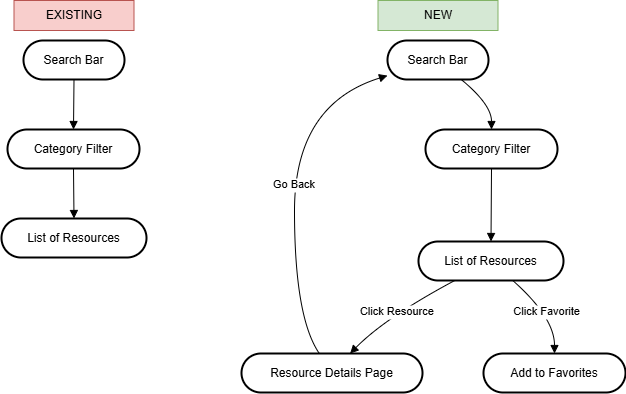

The diagram above was exported from draw.io. Its source (the exported page's mxGraphModel, read from the mxfile embedded in the PNG):
<mxGraphModel dx="1434" dy="746" grid="1" gridSize="10" guides="1" tooltips="1" connect="1" arrows="1" fold="1" page="1" pageScale="1" pageWidth="850" pageHeight="1100" math="0" shadow="0">
  <root>
    <mxCell id="0" />
    <mxCell id="1" parent="0" />
    <mxCell id="pH3MAY9sNw5RK2otgEXr-1" value="Search Bar" style="rounded=1;whiteSpace=wrap;arcSize=50;strokeWidth=2;" parent="1" vertex="1">
      <mxGeometry x="42" y="80" width="101" height="39" as="geometry" />
    </mxCell>
    <mxCell id="pH3MAY9sNw5RK2otgEXr-2" value="Category Filter" style="rounded=1;whiteSpace=wrap;arcSize=50;strokeWidth=2;" parent="1" vertex="1">
      <mxGeometry x="26" y="169" width="132" height="39" as="geometry" />
    </mxCell>
    <mxCell id="pH3MAY9sNw5RK2otgEXr-3" value="List of Resources" style="rounded=1;whiteSpace=wrap;arcSize=50;strokeWidth=2;" parent="1" vertex="1">
      <mxGeometry x="20" y="258" width="145" height="39" as="geometry" />
    </mxCell>
    <mxCell id="pH3MAY9sNw5RK2otgEXr-4" value="" style="curved=1;startArrow=none;endArrow=block;exitX=0.5;exitY=1;entryX=0.5;entryY=0;rounded=0;" parent="1" source="pH3MAY9sNw5RK2otgEXr-1" target="pH3MAY9sNw5RK2otgEXr-2" edge="1">
      <mxGeometry relative="1" as="geometry">
        <Array as="points" />
      </mxGeometry>
    </mxCell>
    <mxCell id="pH3MAY9sNw5RK2otgEXr-5" value="" style="curved=1;startArrow=none;endArrow=block;exitX=0.5;exitY=1;entryX=0.5;entryY=0;rounded=0;" parent="1" source="pH3MAY9sNw5RK2otgEXr-2" target="pH3MAY9sNw5RK2otgEXr-3" edge="1">
      <mxGeometry relative="1" as="geometry">
        <Array as="points" />
      </mxGeometry>
    </mxCell>
    <mxCell id="RLHU2DGhzQ46KVW6JD_h-1" value="Search Bar" style="rounded=1;whiteSpace=wrap;arcSize=50;strokeWidth=2;" vertex="1" parent="1">
      <mxGeometry x="406" y="80" width="101" height="39" as="geometry" />
    </mxCell>
    <mxCell id="RLHU2DGhzQ46KVW6JD_h-2" value="Category Filter" style="rounded=1;whiteSpace=wrap;arcSize=50;strokeWidth=2;" vertex="1" parent="1">
      <mxGeometry x="444" y="169" width="132" height="39" as="geometry" />
    </mxCell>
    <mxCell id="RLHU2DGhzQ46KVW6JD_h-3" value="List of Resources" style="rounded=1;whiteSpace=wrap;arcSize=50;strokeWidth=2;" vertex="1" parent="1">
      <mxGeometry x="437" y="281" width="145" height="39" as="geometry" />
    </mxCell>
    <mxCell id="RLHU2DGhzQ46KVW6JD_h-4" value="Resource Details Page" style="rounded=1;whiteSpace=wrap;arcSize=50;strokeWidth=2;" vertex="1" parent="1">
      <mxGeometry x="260" y="393" width="181" height="39" as="geometry" />
    </mxCell>
    <mxCell id="RLHU2DGhzQ46KVW6JD_h-5" value="Add to Favorites" style="rounded=1;whiteSpace=wrap;arcSize=50;strokeWidth=2;" vertex="1" parent="1">
      <mxGeometry x="502" y="393" width="142" height="39" as="geometry" />
    </mxCell>
    <mxCell id="RLHU2DGhzQ46KVW6JD_h-6" value="" style="curved=1;startArrow=none;endArrow=block;exitX=0.73;exitY=1;entryX=0.5;entryY=0;rounded=0;" edge="1" parent="1" source="RLHU2DGhzQ46KVW6JD_h-1" target="RLHU2DGhzQ46KVW6JD_h-2">
      <mxGeometry relative="1" as="geometry">
        <Array as="points">
          <mxPoint x="510" y="144" />
        </Array>
      </mxGeometry>
    </mxCell>
    <mxCell id="RLHU2DGhzQ46KVW6JD_h-7" value="" style="curved=1;startArrow=none;endArrow=block;exitX=0.5;exitY=1;entryX=0.5;entryY=0;rounded=0;" edge="1" parent="1" source="RLHU2DGhzQ46KVW6JD_h-2" target="RLHU2DGhzQ46KVW6JD_h-3">
      <mxGeometry relative="1" as="geometry">
        <Array as="points" />
      </mxGeometry>
    </mxCell>
    <mxCell id="RLHU2DGhzQ46KVW6JD_h-8" value="Click Resource" style="curved=1;startArrow=none;endArrow=block;exitX=0.25;exitY=1;entryX=0.6;entryY=0;rounded=0;" edge="1" parent="1" source="RLHU2DGhzQ46KVW6JD_h-3" target="RLHU2DGhzQ46KVW6JD_h-4">
      <mxGeometry relative="1" as="geometry">
        <Array as="points">
          <mxPoint x="404" y="357" />
        </Array>
      </mxGeometry>
    </mxCell>
    <mxCell id="RLHU2DGhzQ46KVW6JD_h-9" value="Click Favorite" style="curved=1;startArrow=none;endArrow=block;exitX=0.65;exitY=1;entryX=0.5;entryY=0;rounded=0;" edge="1" parent="1" source="RLHU2DGhzQ46KVW6JD_h-3" target="RLHU2DGhzQ46KVW6JD_h-5">
      <mxGeometry relative="1" as="geometry">
        <Array as="points">
          <mxPoint x="573" y="357" />
        </Array>
      </mxGeometry>
    </mxCell>
    <mxCell id="RLHU2DGhzQ46KVW6JD_h-10" value="Go Back" style="curved=1;startArrow=none;endArrow=block;exitX=0.43;exitY=0;entryX=0;entryY=0.9;rounded=0;" edge="1" parent="1" source="RLHU2DGhzQ46KVW6JD_h-4" target="RLHU2DGhzQ46KVW6JD_h-1">
      <mxGeometry relative="1" as="geometry">
        <Array as="points">
          <mxPoint x="313" y="357" />
          <mxPoint x="313" y="144" />
        </Array>
      </mxGeometry>
    </mxCell>
    <mxCell id="RLHU2DGhzQ46KVW6JD_h-12" value="EXISTING" style="text;html=1;align=center;verticalAlign=middle;whiteSpace=wrap;rounded=0;fillColor=#f8cecc;strokeColor=#b85450;" vertex="1" parent="1">
      <mxGeometry x="32.5" y="40" width="120" height="30" as="geometry" />
    </mxCell>
    <mxCell id="RLHU2DGhzQ46KVW6JD_h-13" value="NEW" style="text;html=1;align=center;verticalAlign=middle;whiteSpace=wrap;rounded=0;fillColor=#d5e8d4;strokeColor=#82b366;" vertex="1" parent="1">
      <mxGeometry x="396.5" y="40" width="120" height="30" as="geometry" />
    </mxCell>
  </root>
</mxGraphModel>